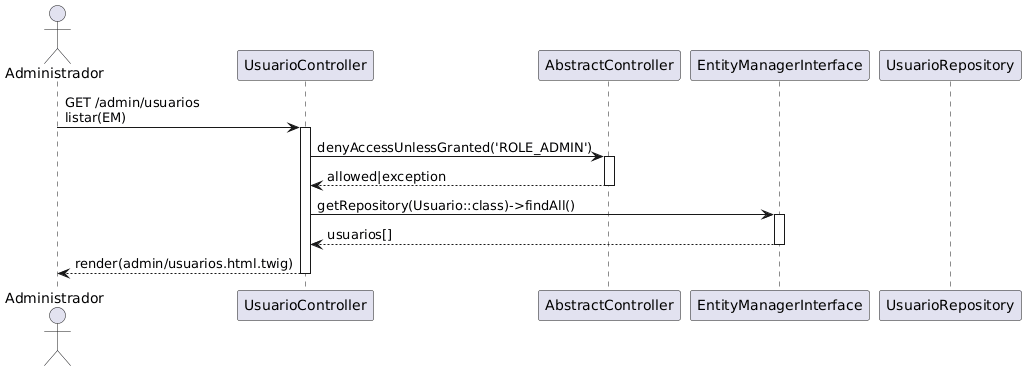

The diagram above was rendered by PlantUML. Its source (embedded in the PNG):
@startuml
actor Administrador
participant "UsuarioController" as UsuarioController
participant "AbstractController" as AbstractController
participant "EntityManagerInterface" as EM
participant "UsuarioRepository" as UsuarioRepo

Administrador -> UsuarioController : GET /admin/usuarios\nlistar(EM)
activate UsuarioController
UsuarioController -> AbstractController : denyAccessUnlessGranted('ROLE_ADMIN')
activate AbstractController
AbstractController --> UsuarioController : allowed|exception
deactivate AbstractController
UsuarioController -> EM : getRepository(Usuario::class)->findAll()
activate EM
EM --> UsuarioController : usuarios[]
deactivate EM
UsuarioController --> Administrador : render(admin/usuarios.html.twig)
deactivate UsuarioController
@enduml